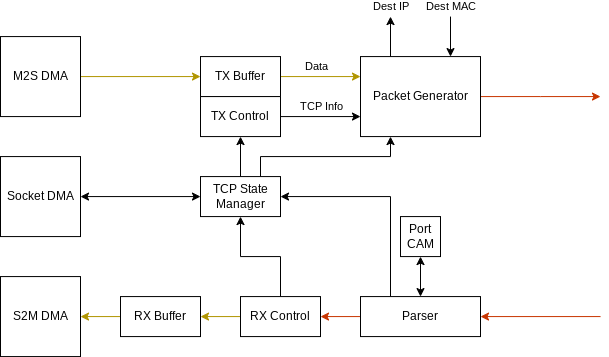

The diagram above was exported from draw.io. Its source (the exported page's mxGraphModel, read from the mxfile embedded in the PNG):
<mxGraphModel dx="1154" dy="792" grid="1" gridSize="10" guides="1" tooltips="1" connect="1" arrows="1" fold="1" page="1" pageScale="1" pageWidth="850" pageHeight="1100" math="0" shadow="0">
  <root>
    <mxCell id="0" />
    <mxCell id="1" parent="0" />
    <mxCell id="wrg5LwrTPFU92yCur-4e-2" style="edgeStyle=orthogonalEdgeStyle;rounded=0;orthogonalLoop=1;jettySize=auto;html=1;fillColor=#fa6800;strokeColor=#C73500;" edge="1" parent="1" source="wrg5LwrTPFU92yCur-4e-1">
      <mxGeometry relative="1" as="geometry">
        <mxPoint x="780" y="360.07" as="targetPoint" />
      </mxGeometry>
    </mxCell>
    <mxCell id="wrg5LwrTPFU92yCur-4e-1" value="Packet Generator" style="rounded=0;whiteSpace=wrap;html=1;" vertex="1" parent="1">
      <mxGeometry x="540" y="320.07" width="120" height="80" as="geometry" />
    </mxCell>
    <mxCell id="wrg5LwrTPFU92yCur-4e-19" value="" style="endArrow=classic;html=1;rounded=0;entryX=0.75;entryY=0;entryDx=0;entryDy=0;" edge="1" parent="1" target="wrg5LwrTPFU92yCur-4e-1">
      <mxGeometry width="50" height="50" relative="1" as="geometry">
        <mxPoint x="630" y="280.07" as="sourcePoint" />
        <mxPoint x="650" y="300.07" as="targetPoint" />
      </mxGeometry>
    </mxCell>
    <mxCell id="wrg5LwrTPFU92yCur-4e-20" value="Dest MAC" style="edgeLabel;html=1;align=center;verticalAlign=middle;resizable=0;points=[];" vertex="1" connectable="0" parent="wrg5LwrTPFU92yCur-4e-19">
      <mxGeometry x="-0.697" relative="1" as="geometry">
        <mxPoint y="-16" as="offset" />
      </mxGeometry>
    </mxCell>
    <mxCell id="wrg5LwrTPFU92yCur-4e-21" value="" style="endArrow=classic;html=1;rounded=0;exitX=0.25;exitY=0;exitDx=0;exitDy=0;" edge="1" parent="1" source="wrg5LwrTPFU92yCur-4e-1">
      <mxGeometry width="50" height="50" relative="1" as="geometry">
        <mxPoint x="600" y="360.07" as="sourcePoint" />
        <mxPoint x="570" y="280.07" as="targetPoint" />
      </mxGeometry>
    </mxCell>
    <mxCell id="wrg5LwrTPFU92yCur-4e-22" value="Dest IP" style="edgeLabel;html=1;align=center;verticalAlign=middle;resizable=0;points=[];" vertex="1" connectable="0" parent="wrg5LwrTPFU92yCur-4e-21">
      <mxGeometry x="0.8485" relative="1" as="geometry">
        <mxPoint y="-13" as="offset" />
      </mxGeometry>
    </mxCell>
    <mxCell id="wrg5LwrTPFU92yCur-4e-24" style="edgeStyle=orthogonalEdgeStyle;rounded=0;orthogonalLoop=1;jettySize=auto;html=1;entryX=0;entryY=0.25;entryDx=0;entryDy=0;fillColor=#e3c800;strokeColor=#B09500;" edge="1" parent="1" source="wrg5LwrTPFU92yCur-4e-23" target="wrg5LwrTPFU92yCur-4e-1">
      <mxGeometry relative="1" as="geometry" />
    </mxCell>
    <mxCell id="wrg5LwrTPFU92yCur-4e-26" value="Data" style="edgeLabel;html=1;align=center;verticalAlign=middle;resizable=0;points=[];" vertex="1" connectable="0" parent="wrg5LwrTPFU92yCur-4e-24">
      <mxGeometry x="-0.2242" relative="1" as="geometry">
        <mxPoint x="5" y="-10" as="offset" />
      </mxGeometry>
    </mxCell>
    <mxCell id="wrg5LwrTPFU92yCur-4e-23" value="TX Buffer" style="rounded=0;whiteSpace=wrap;html=1;" vertex="1" parent="1">
      <mxGeometry x="380" y="320.07" width="80" height="40" as="geometry" />
    </mxCell>
    <mxCell id="wrg5LwrTPFU92yCur-4e-27" style="edgeStyle=orthogonalEdgeStyle;rounded=0;orthogonalLoop=1;jettySize=auto;html=1;entryX=0;entryY=0.75;entryDx=0;entryDy=0;" edge="1" parent="1" source="wrg5LwrTPFU92yCur-4e-25" target="wrg5LwrTPFU92yCur-4e-1">
      <mxGeometry relative="1" as="geometry" />
    </mxCell>
    <mxCell id="wrg5LwrTPFU92yCur-4e-28" value="TCP Info" style="edgeLabel;html=1;align=center;verticalAlign=middle;resizable=0;points=[];" vertex="1" connectable="0" parent="wrg5LwrTPFU92yCur-4e-27">
      <mxGeometry x="0.2152" y="-1" relative="1" as="geometry">
        <mxPoint x="-8" y="-11" as="offset" />
      </mxGeometry>
    </mxCell>
    <mxCell id="wrg5LwrTPFU92yCur-4e-25" value="TX Control" style="rounded=0;whiteSpace=wrap;html=1;" vertex="1" parent="1">
      <mxGeometry x="380" y="360.07" width="80" height="40" as="geometry" />
    </mxCell>
    <mxCell id="wrg5LwrTPFU92yCur-4e-32" style="edgeStyle=orthogonalEdgeStyle;rounded=0;orthogonalLoop=1;jettySize=auto;html=1;entryX=0.5;entryY=1;entryDx=0;entryDy=0;" edge="1" parent="1" source="wrg5LwrTPFU92yCur-4e-29" target="wrg5LwrTPFU92yCur-4e-25">
      <mxGeometry relative="1" as="geometry" />
    </mxCell>
    <mxCell id="wrg5LwrTPFU92yCur-4e-43" style="edgeStyle=orthogonalEdgeStyle;rounded=0;orthogonalLoop=1;jettySize=auto;html=1;exitX=0.75;exitY=0;exitDx=0;exitDy=0;entryX=0.25;entryY=1;entryDx=0;entryDy=0;" edge="1" parent="1" source="wrg5LwrTPFU92yCur-4e-29" target="wrg5LwrTPFU92yCur-4e-1">
      <mxGeometry relative="1" as="geometry" />
    </mxCell>
    <mxCell id="wrg5LwrTPFU92yCur-4e-29" value="TCP State Manager" style="rounded=0;whiteSpace=wrap;html=1;" vertex="1" parent="1">
      <mxGeometry x="380" y="440.07" width="80" height="40" as="geometry" />
    </mxCell>
    <mxCell id="wrg5LwrTPFU92yCur-4e-31" style="edgeStyle=orthogonalEdgeStyle;rounded=0;orthogonalLoop=1;jettySize=auto;html=1;entryX=0;entryY=0.5;entryDx=0;entryDy=0;startArrow=classic;startFill=1;" edge="1" parent="1" source="wrg5LwrTPFU92yCur-4e-30" target="wrg5LwrTPFU92yCur-4e-29">
      <mxGeometry relative="1" as="geometry" />
    </mxCell>
    <mxCell id="wrg5LwrTPFU92yCur-4e-30" value="Socket DMA" style="whiteSpace=wrap;html=1;aspect=fixed;" vertex="1" parent="1">
      <mxGeometry x="180" y="420.07" width="80" height="80" as="geometry" />
    </mxCell>
    <mxCell id="wrg5LwrTPFU92yCur-4e-40" style="edgeStyle=orthogonalEdgeStyle;rounded=0;orthogonalLoop=1;jettySize=auto;html=1;exitX=0.25;exitY=0;exitDx=0;exitDy=0;entryX=1;entryY=0.5;entryDx=0;entryDy=0;" edge="1" parent="1" source="wrg5LwrTPFU92yCur-4e-35" target="wrg5LwrTPFU92yCur-4e-29">
      <mxGeometry relative="1" as="geometry" />
    </mxCell>
    <mxCell id="wrg5LwrTPFU92yCur-4e-51" value="" style="edgeStyle=orthogonalEdgeStyle;rounded=0;orthogonalLoop=1;jettySize=auto;html=1;fillColor=#fa6800;strokeColor=#C73500;" edge="1" parent="1" source="wrg5LwrTPFU92yCur-4e-35" target="wrg5LwrTPFU92yCur-4e-49">
      <mxGeometry relative="1" as="geometry" />
    </mxCell>
    <mxCell id="wrg5LwrTPFU92yCur-4e-35" value="Parser" style="rounded=0;whiteSpace=wrap;html=1;" vertex="1" parent="1">
      <mxGeometry x="540" y="560.07" width="120" height="40" as="geometry" />
    </mxCell>
    <mxCell id="wrg5LwrTPFU92yCur-4e-38" style="edgeStyle=orthogonalEdgeStyle;rounded=0;orthogonalLoop=1;jettySize=auto;html=1;entryX=0.5;entryY=0;entryDx=0;entryDy=0;startArrow=classic;startFill=1;" edge="1" parent="1" source="wrg5LwrTPFU92yCur-4e-37" target="wrg5LwrTPFU92yCur-4e-35">
      <mxGeometry relative="1" as="geometry" />
    </mxCell>
    <mxCell id="wrg5LwrTPFU92yCur-4e-37" value="Port CAM" style="whiteSpace=wrap;html=1;aspect=fixed;" vertex="1" parent="1">
      <mxGeometry x="580" y="480.07" width="40" height="40" as="geometry" />
    </mxCell>
    <mxCell id="wrg5LwrTPFU92yCur-4e-45" value="" style="endArrow=classic;html=1;rounded=0;entryX=1;entryY=0.5;entryDx=0;entryDy=0;fillColor=#fa6800;strokeColor=#C73500;" edge="1" parent="1" target="wrg5LwrTPFU92yCur-4e-35">
      <mxGeometry width="50" height="50" relative="1" as="geometry">
        <mxPoint x="780" y="580.07" as="sourcePoint" />
        <mxPoint x="640" y="420.07" as="targetPoint" />
      </mxGeometry>
    </mxCell>
    <mxCell id="wrg5LwrTPFU92yCur-4e-47" style="edgeStyle=orthogonalEdgeStyle;rounded=0;orthogonalLoop=1;jettySize=auto;html=1;entryX=0;entryY=0.5;entryDx=0;entryDy=0;fillColor=#e3c800;strokeColor=#B09500;" edge="1" parent="1" source="wrg5LwrTPFU92yCur-4e-46" target="wrg5LwrTPFU92yCur-4e-23">
      <mxGeometry relative="1" as="geometry" />
    </mxCell>
    <mxCell id="wrg5LwrTPFU92yCur-4e-46" value="M2S DMA" style="whiteSpace=wrap;html=1;aspect=fixed;" vertex="1" parent="1">
      <mxGeometry x="180" y="300.07" width="80" height="80" as="geometry" />
    </mxCell>
    <mxCell id="wrg5LwrTPFU92yCur-4e-48" value="S2M DMA" style="whiteSpace=wrap;html=1;aspect=fixed;" vertex="1" parent="1">
      <mxGeometry x="180" y="540.07" width="80" height="80" as="geometry" />
    </mxCell>
    <mxCell id="wrg5LwrTPFU92yCur-4e-52" value="" style="edgeStyle=orthogonalEdgeStyle;rounded=0;orthogonalLoop=1;jettySize=auto;html=1;fillColor=#e3c800;strokeColor=#B09500;" edge="1" parent="1" source="wrg5LwrTPFU92yCur-4e-49" target="wrg5LwrTPFU92yCur-4e-50">
      <mxGeometry relative="1" as="geometry" />
    </mxCell>
    <mxCell id="wrg5LwrTPFU92yCur-4e-54" style="edgeStyle=orthogonalEdgeStyle;rounded=0;orthogonalLoop=1;jettySize=auto;html=1;entryX=0.5;entryY=1;entryDx=0;entryDy=0;" edge="1" parent="1" source="wrg5LwrTPFU92yCur-4e-49" target="wrg5LwrTPFU92yCur-4e-29">
      <mxGeometry relative="1" as="geometry" />
    </mxCell>
    <mxCell id="wrg5LwrTPFU92yCur-4e-49" value="RX Control" style="rounded=0;whiteSpace=wrap;html=1;" vertex="1" parent="1">
      <mxGeometry x="420" y="560.07" width="80" height="40" as="geometry" />
    </mxCell>
    <mxCell id="wrg5LwrTPFU92yCur-4e-53" value="" style="edgeStyle=orthogonalEdgeStyle;rounded=0;orthogonalLoop=1;jettySize=auto;html=1;fillColor=#e3c800;strokeColor=#B09500;" edge="1" parent="1" source="wrg5LwrTPFU92yCur-4e-50" target="wrg5LwrTPFU92yCur-4e-48">
      <mxGeometry relative="1" as="geometry" />
    </mxCell>
    <mxCell id="wrg5LwrTPFU92yCur-4e-50" value="RX Buffer" style="rounded=0;whiteSpace=wrap;html=1;" vertex="1" parent="1">
      <mxGeometry x="300" y="560.07" width="80" height="40" as="geometry" />
    </mxCell>
  </root>
</mxGraphModel>